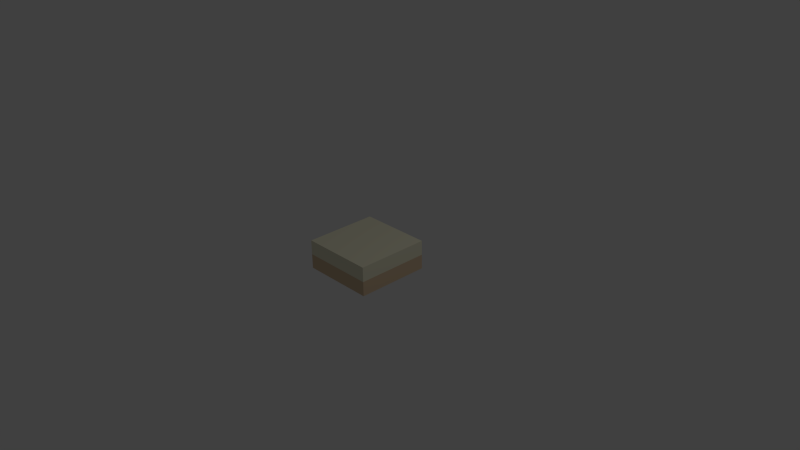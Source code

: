# Source: road-sideWalkOpen.blend  (saved by Blender 2.73.0; exported with 4.5.12 LTS)
import bpy
from mathutils import Matrix  # noqa: F401  (used for matrix-valued properties, if any)

bpy.ops.wm.read_factory_settings(use_empty=True)
scene = bpy.context.scene
scene.name = 'Scene'

# ---- collections
col_collection_1 = bpy.data.collections.new('Collection 1'); scene.collection.children.link(col_collection_1)

# ---- materials (node trees are filled in below, after node groups)
mat_brown_007 = bpy.data.materials.new('Brown.007')
mat_brown_007.alpha_threshold = 0.0
mat_brown_007.use_transparent_shadow = False
mat_brown_007.diffuse_color = (0.7294, 0.549, 0.3647, 1.0)
mat_brown_007.specular_color = (0.3294, 0.3294, 0.3294)
mat_brown_007.roughness = 0.5
mat_4 = bpy.data.materials.new('_4')
mat_4.alpha_threshold = 0.0
mat_4.use_transparent_shadow = False
mat_4.diffuse_color = (0.8471, 0.8196, 0.6196, 1.0)
mat_4.specular_color = (0.3294, 0.3294, 0.3294)
mat_4.roughness = 0.5

# ---- material node trees

# ---- world
world_world = bpy.data.worlds.new('World'); scene.world = world_world
world_world.color = (0.05088, 0.05088, 0.05088)
world_world.use_sun_shadow = False
world_world.sun_shadow_jitter_overblur = 0.0
world_world.cycles.sampling_method = 'MANUAL'
world_world.cycles.sample_map_resolution = 256

# ---- cameras
cam_camera = bpy.data.cameras.new('Camera')
cam_camera.clip_end = 100.0
cam_camera.lens = 35.0
cam_camera.sensor_width = 32.0
cam_camera.sensor_height = 18.0
cam_camera.ortho_scale = 7.314
cam_camera.dof.focus_distance = 0.0
cam_camera.dof.aperture_fstop = 128.0

# ---- lights
light_lamp = bpy.data.lights.new('Lamp', 'POINT')
light_lamp.transmission_factor = 0.0
light_lamp.cutoff_distance = 30.0
light_lamp.energy = 100.0
light_lamp.shadow_buffer_clip_start = 1.001
light_lamp.shadow_soft_size = 0.1
light_lamp.shadow_maximum_resolution = 0.006
light_lamp.use_absolute_resolution = True
light_lamp.cycles.use_multiple_importance_sampling = False

# ---- meshes
me_group39 = bpy.data.meshes.new('Group39')
me_group39.from_pydata([(-0.5625, -0.5625, -0.2062), (-0.5625, 0.4375, -0.2062), (0.4375, -0.5625, -0.2062), (0.4375, 0.4375, -0.2062), (0.4375, -0.5625, 0.1938), (-0.5625, -0.5625, 0.1938), (0.4375, 0.4375, 0.1938), (-0.5625, 0.4375, -0.00625), (0.4375, -0.5625, -0.00625), (0.4375, 0.4375, -0.00625), (-0.5625, -0.5625, -0.00625), (-0.5625, 0.4375, 0.1938)], [], [(4, 8, 9, 6), (7, 10, 8, 9), (0, 2, 8, 10), (0, 10, 7, 1), (11, 6, 9, 7), (4, 6, 11, 5), (10, 5, 11, 7), (4, 5, 10, 8), (3, 1, 7, 9), (3, 2, 0, 1), (3, 9, 8, 2)])
me_group39.polygons.foreach_set('material_index', [1, 0, 0, 0, 1, 1, 1, 1, 0, 0, 0])
_uv = me_group39.uv_layers.new(name='UVMap')
_uv.uv.foreach_set('vector', [0.0, 15.75, 0.0, 7.874, 39.37, 7.874, 39.37, 15.75, 0.0, 39.37, 0.0, 0.0, 39.37, 0.0, 39.37, 39.37, 0.0, 0.0, 39.37, 0.0, 39.37, 7.874, 0.0, 7.874, 0.0, 0.0, 0.0, 7.874, -39.37, 7.874, -39.37, 0.0, 0.0, 15.75, -39.37, 15.75, -39.37, 7.874, 0.0, 7.874, 39.37, 0.0, 39.37, 39.37, 0.0, 39.37, 0.0, 0.0, 0.0, 7.874, 0.0, 15.75, -39.37, 15.75, -39.37, 7.874, 39.37, 15.75, 0.0, 15.75, 0.0, 7.874, 39.37, 7.874, -39.37, 0.0, 0.0, 0.0, 0.0, 7.874, -39.37, 7.874, -39.37, 39.37, -39.37, 0.0, 0.0, 0.0, 0.0, 39.37, 39.37, 0.0, 39.37, 7.874, 0.0, 7.874, 0.0, 0.0])
me_group39.materials.append(mat_brown_007)
me_group39.materials.append(mat_4)
me_group39.use_remesh_preserve_volume = False
me_group39.use_remesh_preserve_attributes = False
me_group39.use_mirror_vertex_groups = False
me_group39.update()

# ---- objects
ob_lamp = bpy.data.objects.new('Lamp', light_lamp)
ob_camera = bpy.data.objects.new('Camera', cam_camera)
ob_group39 = bpy.data.objects.new('Group39', me_group39)

# ---- transforms, parenting, visibility, modifiers, constraints
ob_lamp.location = (4.076, 1.005, 5.904)
ob_lamp.rotation_euler = (0.6503, 0.05522, 1.866)
ob_lamp.lock_rotations_4d = False
ob_lamp.empty_display_type = 'ARROWS'
ob_lamp.color = (0.0, 0.0, 0.0, 0.0)
ob_lamp.lineart.crease_threshold = 0.0
ob_camera.location = (7.481, -6.508, 5.344)
ob_camera.rotation_euler = (1.109, 0.01082, 0.8149)
ob_camera.lock_rotations_4d = False
ob_camera.empty_display_type = 'ARROWS'
ob_camera.color = (0.0, 0.0, 0.0, 0.0)
ob_camera.display_type = 'WIRE'
ob_camera.lineart.crease_threshold = 0.0
ob_group39.location = (0.0, 0.0, 0.0)
ob_group39.lineart.crease_threshold = 0.0

# ---- collection membership
col_collection_1.objects.link(ob_lamp)
col_collection_1.objects.link(ob_camera)
col_collection_1.objects.link(ob_group39)

# ---- scene / render settings (as saved in the file)
scene.camera = ob_camera
scene.frame_start = 1; scene.frame_end = 250; scene.frame_set(1)
scene.render.engine = 'BLENDER_EEVEE_NEXT'
scene.render.resolution_percentage = 50
scene.render.dither_intensity = 0.0
scene.cycles.use_denoising = False
scene.cycles.samples = 10
scene.cycles.sampling_pattern = 'TABULATED_SOBOL'
scene.cycles.light_sampling_threshold = 0.0
scene.cycles.use_adaptive_sampling = False
scene.cycles.use_light_tree = False
scene.cycles.blur_glossy = 0.0
scene.cycles.pixel_filter_type = 'GAUSSIAN'
scene.cycles.sample_clamp_indirect = 0.0
scene.view_settings.view_transform = 'Standard'
bpy.context.view_layer.update()
